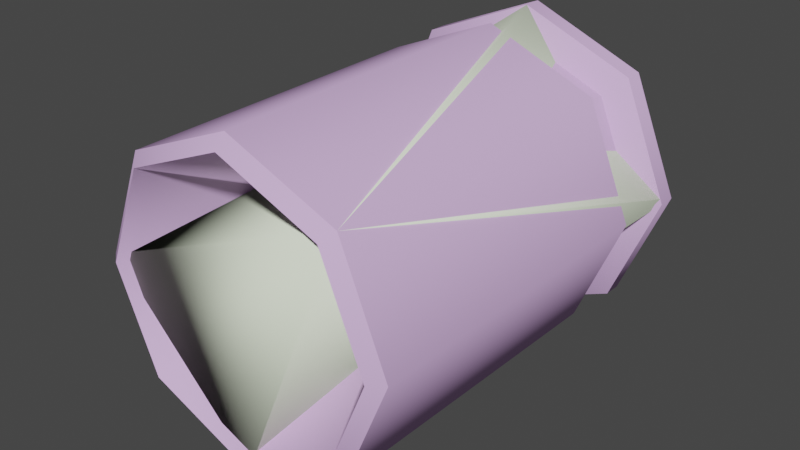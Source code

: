 # Source: shell_pistol.blend  (saved by Blender 2.92.15; exported with 4.5.12 LTS)
import bpy
from mathutils import Matrix  # noqa: F401  (used for matrix-valued properties, if any)

bpy.ops.wm.read_factory_settings(use_empty=True)
scene = bpy.context.scene
scene.name = 'shell_pistol.qc'

# ---- materials (node trees are filled in below, after node groups)
mat_all_shells = bpy.data.materials.new('all_shells')
mat_all_shells.use_transparent_shadow = False
mat_all_shells.diffuse_color = (0.7492, 0.4928, 0.8614, 1.0)
mat_phy = bpy.data.materials.new('  phy')
mat_phy.use_transparent_shadow = False
mat_phy.diffuse_color = (0.8715, 0.9612, 0.754, 1.0)

# ---- material node trees

# ---- world
world_world = bpy.data.worlds.new('World'); scene.world = world_world
world_world.use_nodes = True; world_world.node_tree.nodes.clear()
_N = world_world.node_tree.nodes; _L = world_world.node_tree.links
n0 = _N.new('ShaderNodeOutputWorld'); n0.name = 'World Output'; n0.location = (300, 300)
n1 = _N.new('ShaderNodeBackground'); n1.name = 'Background'; n1.location = (10, 300)
n1.inputs[0].default_value = (0.05088, 0.05088, 0.05088, 1.0)
_L.new(n1.outputs[0], n0.inputs[0])
n0.is_active_output = True
world_world.color = (0.05088, 0.05088, 0.05088)
world_world.use_sun_shadow = False
world_world.sun_shadow_jitter_overblur = 0.0

# ---- meshes
me_shell_pistol_reference = bpy.data.meshes.new('shell_pistol_reference')
me_shell_pistol_reference.from_pydata([(0.009352, 1.068, -0.7723), (0.7869, 1.068, 0.005282), (0.5592, 1.068, -0.5445), (0.5592, 1.068, 0.5551), (0.009352, 1.068, 0.7828), (-0.5405, 1.068, 0.5551), (-0.7682, 1.068, 0.005282), (-0.5405, 1.068, -0.5445), (0.009352, 0.2762, 0.005282), (0.009352, -0.926, -0.6692), (0.4863, -0.926, -0.4716), (-0.4676, -0.926, -0.4716), (-0.6651, -0.926, 0.005282), (-0.4676, -0.926, 0.4822), (0.009352, -0.926, 0.6798), (0.4863, -0.926, 0.4822), (0.6838, -0.926, 0.005282), (0.009352, 0.9781, -0.7715), (-0.5399, 0.9781, -0.544), (0.5586, 0.9781, -0.544), (0.7861, 0.9781, 0.005282), (0.5586, 0.9781, 0.5545), (0.009352, 0.9781, 0.7821), (-0.5399, 0.9781, 0.5545), (-0.7674, 0.9781, 0.005282), (0.5314, -0.877, 0.5273), (0.7476, -0.877, 0.005282), (0.7647, 0.6974, 0.005282), (0.5435, 0.6974, -0.5289), (0.5314, -0.877, -0.5167), (0.009352, 0.6974, -0.7501), (0.009352, -0.877, -0.733), (-0.5248, 0.6974, -0.5289), (-0.5127, -0.877, -0.5167), (-0.746, 0.6974, 0.005282), (-0.7289, -0.877, 0.005282), (-0.5248, 0.6974, 0.5394), (-0.5127, -0.877, 0.5273), (0.009352, 0.6974, 0.7607), (0.009352, -0.877, 0.7435), (0.5435, 0.6974, 0.5394), (0.009352, 0.8978, -0.6565), (-0.4586, 0.8978, -0.4627), (-0.6525, 0.8978, 0.005282), (-0.4586, 0.8978, 0.4732), (0.009352, 0.8978, 0.6671), (0.4773, 0.8978, 0.4732), (0.6712, 0.8978, 0.005282), (0.4773, 0.8978, -0.4627), (-0.4556, 0.7806, -0.4597), (-0.6482, 0.7806, 0.005282), (-0.4556, 0.7806, 0.4703), (0.009352, 0.7806, 0.6629), (0.4743, 0.7806, 0.4703), (0.6669, 0.7806, 0.005282), (0.4743, 0.7806, -0.4597), (0.009352, 0.7806, -0.6523)], [], [(0, 1, 2), (0, 3, 1), (0, 4, 3), (0, 5, 4), (0, 6, 5), (0, 7, 6), (8, 9, 10), (11, 9, 8), (8, 12, 11), (13, 12, 8), (8, 14, 13), (15, 14, 8), (8, 16, 15), (10, 16, 8), (0, 17, 18), (2, 17, 0), (2, 19, 17), (1, 19, 2), (1, 20, 19), (21, 20, 1), (21, 1, 3), (21, 3, 4), (21, 4, 22), (23, 22, 4), (23, 4, 5), (24, 23, 5), (24, 5, 6), (18, 24, 6), (18, 6, 7), (0, 18, 7), (25, 26, 27), (26, 28, 27), (26, 29, 28), (29, 30, 28), (29, 31, 30), (31, 32, 30), (31, 33, 32), (33, 34, 32), (33, 35, 34), (35, 36, 34), (35, 37, 36), (37, 38, 36), (37, 39, 38), (40, 38, 39), (40, 39, 25), (25, 27, 40), (41, 42, 18), (43, 18, 42), (43, 24, 18), (24, 43, 44), (24, 44, 23), (22, 23, 44), (22, 44, 45), (22, 45, 46), (22, 46, 21), (46, 20, 21), (46, 47, 20), (47, 19, 20), (47, 48, 19), (48, 17, 19), (48, 41, 17), (41, 18, 17), (49, 50, 43), (51, 43, 50), (51, 44, 43), (52, 44, 51), (52, 45, 44), (53, 45, 52), (53, 46, 45), (53, 47, 46), (53, 54, 47), (54, 48, 47), (54, 55, 48), (55, 41, 48), (55, 56, 41), (42, 41, 56), (42, 56, 49), (49, 43, 42), (39, 14, 15), (37, 14, 39), (37, 13, 14), (35, 13, 37), (35, 12, 13), (33, 12, 35), (33, 11, 12), (31, 11, 33), (31, 9, 11), (29, 9, 31), (29, 10, 9), (26, 10, 29), (26, 16, 10), (25, 16, 26), (25, 15, 16), (39, 15, 25), (53, 40, 27), (52, 40, 53), (52, 38, 40), (51, 38, 52), (51, 36, 38), (50, 36, 51), (50, 34, 36), (49, 34, 50), (49, 32, 34), (56, 32, 49), (56, 30, 32), (55, 30, 56), (55, 28, 30), (54, 28, 55), (54, 27, 28), (53, 27, 54)])
me_shell_pistol_reference.polygons.foreach_set('use_smooth', [True] * 110)
_k = set([(0, 2), (0, 7), (1, 2), (1, 3), (3, 4), (4, 5), (5, 6), (6, 7), (9, 10), (9, 11), (10, 16), (11, 12), (12, 13), (13, 14), (14, 15), (15, 16), (17, 18), (17, 19), (18, 24), (19, 20), (20, 21), (21, 22), (22, 23), (23, 24), (25, 26), (25, 39), (26, 29), (27, 28), (27, 40), (28, 30), (29, 31), (30, 32), (31, 33), (32, 34), (33, 35), (34, 36), (35, 37), (36, 38), (37, 39), (38, 40), (41, 42), (41, 48), (42, 43), (43, 44), (44, 45), (45, 46), (46, 47), (47, 48), (49, 50), (49, 56), (50, 51), (51, 52), (52, 53), (53, 54), (54, 55), (55, 56)])
me_shell_pistol_reference.attributes.new('sharp_edge', 'BOOLEAN', 'EDGE').data.foreach_set('value', [ (min(e.vertices), max(e.vertices)) in _k for e in me_shell_pistol_reference.edges])
_uv = me_shell_pistol_reference.uv_layers.new(name='UVMap')
_uv.uv.foreach_set('vector', [0.5021, 0.01179, 0.345, 0.1689, 0.391, 0.0578, 0.5021, 0.01179, 0.391, 0.28, 0.345, 0.1689, 0.5021, 0.01179, 0.5021, 0.326, 0.391, 0.28, 0.5021, 0.01179, 0.6132, 0.28, 0.5021, 0.326, 0.5021, 0.01179, 0.6592, 0.1689, 0.6132, 0.28, 0.5021, 0.01179, 0.6132, 0.0578, 0.6592, 0.1689, 0.1195, 0.614, 0.1195, 0.519, 0.05224, 0.5468, 0.1867, 0.5468, 0.1195, 0.519, 0.1195, 0.614, 0.1195, 0.614, 0.2145, 0.614, 0.1867, 0.5468, 0.1867, 0.6812, 0.2145, 0.614, 0.1195, 0.614, 0.1195, 0.614, 0.1195, 0.7091, 0.1867, 0.6812, 0.05224, 0.6812, 0.1195, 0.7091, 0.1195, 0.614, 0.1195, 0.614, 0.02441, 0.614, 0.05224, 0.6812, 0.05224, 0.5468, 0.02441, 0.614, 0.1195, 0.614, 0.004708, 0.7386, 0.004708, 0.7512, 0.07296, 0.7512, 0.07296, 0.7386, 0.004708, 0.7512, 0.004708, 0.7386, 0.07296, 0.7386, 0.07296, 0.7512, 0.004708, 0.7512, 0.1396, 0.7386, 0.07296, 0.7512, 0.07296, 0.7386, 0.1396, 0.7386, 0.1396, 0.7512, 0.07296, 0.7512, 0.2063, 0.7512, 0.1396, 0.7512, 0.1396, 0.7386, 0.2063, 0.7512, 0.1396, 0.7386, 0.2063, 0.7386, 0.2063, 0.7512, 0.2063, 0.7386, 0.2746, 0.7386, 0.2063, 0.7512, 0.2746, 0.7386, 0.2746, 0.7512, 0.2063, 0.7512, 0.2746, 0.7512, 0.2746, 0.7386, 0.2063, 0.7512, 0.2746, 0.7386, 0.2063, 0.7386, 0.1396, 0.7512, 0.2063, 0.7512, 0.2063, 0.7386, 0.1396, 0.7512, 0.2063, 0.7386, 0.1396, 0.7386, 0.07296, 0.7512, 0.1396, 0.7512, 0.1396, 0.7386, 0.07296, 0.7512, 0.1396, 0.7386, 0.07296, 0.7386, 0.004708, 0.7386, 0.07296, 0.7512, 0.07296, 0.7386, 0.2063, 0.9939, 0.1396, 0.9939, 0.1396, 0.7993, 0.1396, 0.9939, 0.07296, 0.7993, 0.1396, 0.7993, 0.1396, 0.9939, 0.07296, 0.9939, 0.07296, 0.7993, 0.07296, 0.9939, 0.004708, 0.7993, 0.07296, 0.7993, 0.07296, 0.9939, 0.004708, 0.9939, 0.004708, 0.7993, 0.004708, 0.9939, 0.07296, 0.7993, 0.004708, 0.7993, 0.004708, 0.9939, 0.07296, 0.9939, 0.07296, 0.7993, 0.07296, 0.9939, 0.1396, 0.7993, 0.07296, 0.7993, 0.07296, 0.9939, 0.1396, 0.9939, 0.1396, 0.7993, 0.1396, 0.9939, 0.2063, 0.7993, 0.1396, 0.7993, 0.1396, 0.9939, 0.2063, 0.9939, 0.2063, 0.7993, 0.2063, 0.9939, 0.2746, 0.7993, 0.2063, 0.7993, 0.2063, 0.9939, 0.2746, 0.9939, 0.2746, 0.7993, 0.2063, 0.7993, 0.2746, 0.7993, 0.2746, 0.9939, 0.2063, 0.7993, 0.2746, 0.9939, 0.2063, 0.9939, 0.2063, 0.9939, 0.1396, 0.7993, 0.2063, 0.7993, 0.004708, 0.769, 0.07296, 0.769, 0.07296, 0.7512, 0.1396, 0.769, 0.07296, 0.7512, 0.07296, 0.769, 0.1396, 0.769, 0.1396, 0.7512, 0.07296, 0.7512, 0.1396, 0.7512, 0.1396, 0.769, 0.2063, 0.769, 0.1396, 0.7512, 0.2063, 0.769, 0.2063, 0.7512, 0.2746, 0.7512, 0.2063, 0.7512, 0.2063, 0.769, 0.2746, 0.7512, 0.2063, 0.769, 0.2746, 0.769, 0.2746, 0.7512, 0.2746, 0.769, 0.2063, 0.769, 0.2746, 0.7512, 0.2063, 0.769, 0.2063, 0.7512, 0.2063, 0.769, 0.1396, 0.7512, 0.2063, 0.7512, 0.2063, 0.769, 0.1396, 0.769, 0.1396, 0.7512, 0.1396, 0.769, 0.07296, 0.7512, 0.1396, 0.7512, 0.1396, 0.769, 0.07296, 0.769, 0.07296, 0.7512, 0.07296, 0.769, 0.004708, 0.7512, 0.07296, 0.7512, 0.07296, 0.769, 0.004708, 0.769, 0.004708, 0.7512, 0.004708, 0.769, 0.07296, 0.7512, 0.004708, 0.7512, 0.07296, 0.783, 0.1396, 0.783, 0.1396, 0.769, 0.2063, 0.783, 0.1396, 0.769, 0.1396, 0.783, 0.2063, 0.783, 0.2063, 0.769, 0.1396, 0.769, 0.2746, 0.783, 0.2063, 0.769, 0.2063, 0.783, 0.2746, 0.783, 0.2746, 0.769, 0.2063, 0.769, 0.2063, 0.783, 0.2746, 0.769, 0.2746, 0.783, 0.2063, 0.783, 0.2063, 0.769, 0.2746, 0.769, 0.2063, 0.783, 0.1396, 0.769, 0.2063, 0.769, 0.2063, 0.783, 0.1396, 0.783, 0.1396, 0.769, 0.1396, 0.783, 0.07296, 0.769, 0.1396, 0.769, 0.1396, 0.783, 0.07296, 0.783, 0.07296, 0.769, 0.07296, 0.783, 0.004708, 0.769, 0.07296, 0.769, 0.07296, 0.783, 0.004708, 0.783, 0.004708, 0.769, 0.07296, 0.769, 0.004708, 0.769, 0.004708, 0.783, 0.07296, 0.769, 0.004708, 0.783, 0.07296, 0.783, 0.07296, 0.783, 0.1396, 0.769, 0.07296, 0.769, 0.1195, 0.7204, 0.1195, 0.7091, 0.05224, 0.6812, 0.1947, 0.6893, 0.1195, 0.7091, 0.1195, 0.7204, 0.1947, 0.6893, 0.1867, 0.6812, 0.1195, 0.7091, 0.2259, 0.614, 0.1867, 0.6812, 0.1947, 0.6893, 0.2259, 0.614, 0.2145, 0.614, 0.1867, 0.6812, 0.1947, 0.5388, 0.2145, 0.614, 0.2259, 0.614, 0.1947, 0.5388, 0.1867, 0.5468, 0.2145, 0.614, 0.1195, 0.5076, 0.1867, 0.5468, 0.1947, 0.5388, 0.1195, 0.5076, 0.1195, 0.519, 0.1867, 0.5468, 0.04422, 0.5388, 0.1195, 0.519, 0.1195, 0.5076, 0.04422, 0.5388, 0.05224, 0.5468, 0.1195, 0.519, 0.01306, 0.614, 0.05224, 0.5468, 0.04422, 0.5388, 0.01306, 0.614, 0.02441, 0.614, 0.05224, 0.5468, 0.04422, 0.6893, 0.02441, 0.614, 0.01306, 0.614, 0.04422, 0.6893, 0.05224, 0.6812, 0.02441, 0.614, 0.1195, 0.7204, 0.05224, 0.6812, 0.04422, 0.6893, 0.2063, 0.783, 0.2063, 0.7993, 0.1396, 0.7993, 0.2746, 0.783, 0.2063, 0.7993, 0.2063, 0.783, 0.2746, 0.783, 0.2746, 0.7993, 0.2063, 0.7993, 0.2063, 0.783, 0.2746, 0.7993, 0.2746, 0.783, 0.2063, 0.783, 0.2063, 0.7993, 0.2746, 0.7993, 0.1396, 0.783, 0.2063, 0.7993, 0.2063, 0.783, 0.1396, 0.783, 0.1396, 0.7993, 0.2063, 0.7993, 0.07296, 0.783, 0.1396, 0.7993, 0.1396, 0.783, 0.07296, 0.783, 0.07296, 0.7993, 0.1396, 0.7993, 0.004708, 0.783, 0.07296, 0.7993, 0.07296, 0.783, 0.004708, 0.783, 0.004708, 0.7993, 0.07296, 0.7993, 0.07296, 0.783, 0.004708, 0.7993, 0.004708, 0.783, 0.07296, 0.783, 0.07296, 0.7993, 0.004708, 0.7993, 0.1396, 0.783, 0.07296, 0.7993, 0.07296, 0.783, 0.1396, 0.783, 0.1396, 0.7993, 0.07296, 0.7993, 0.2063, 0.783, 0.1396, 0.7993, 0.1396, 0.783])
me_shell_pistol_reference.materials.append(mat_all_shells)
me_shell_pistol_reference.use_remesh_fix_poles = True
me_shell_pistol_reference.use_remesh_preserve_attributes = False
me_shell_pistol_reference.use_mirror_vertex_groups = False
me_shell_pistol_reference.update()
me_shell_pistol_reference.normals_split_custom_set([tuple(v) for v in zip(*[iter([0.0, 1.0, 0.0, 0.0, 1.0, 0.0, 0.0, 1.0, 0.0, 0.0, 1.0, 0.0, 0.0, 1.0, 0.0, 0.0, 1.0, 0.0, 0.0, 1.0, 0.0, 0.0, 1.0, 0.0, 0.0, 1.0, 0.0, 0.0, 1.0, 0.0, 0.0, 1.0, 0.0, 0.0, 1.0, 0.0, 0.0, 1.0, 0.0, 0.0, 1.0, 0.0, 0.0, 1.0, 0.0, 0.0, 1.0, 0.0, 0.0, 1.0, 0.0, 0.0, 1.0, 0.0, 6.448e-08, -1.0, -1.934e-07, 0.0, -0.4893, 0.8721, -0.6167, -0.4893, 0.6167, 0.6167, -0.4893, 0.6167, 0.0, -0.4893, 0.8721, 6.448e-08, -1.0, -1.934e-07, 6.448e-08, -1.0, -1.934e-07, 0.8721, -0.4893, 3.438e-08, 0.6167, -0.4893, 0.6167, 0.6167, -0.4893, -0.6167, 0.8721, -0.4893, 3.438e-08, 6.448e-08, -1.0, -1.934e-07, 6.448e-08, -1.0, -1.934e-07, 0.0, -0.4893, -0.8721, 0.6167, -0.4893, -0.6167, -0.6167, -0.4893, -0.6167, 0.0, -0.4893, -0.8721, 6.448e-08, -1.0, -1.934e-07, 6.448e-08, -1.0, -1.934e-07, -0.8721, -0.4893, 0.0, -0.6167, -0.4893, -0.6167, -0.6167, -0.4893, 0.6167, -0.8721, -0.4893, 0.0, 6.448e-08, -1.0, -1.934e-07, 2.225e-06, -0.008726, -1.0, 8.069e-08, -0.008726, -1.0, -0.7071, -0.008718, -0.7071, 0.7071, -0.008725, -0.7071, 8.069e-08, -0.008726, -1.0, 2.225e-06, -0.008726, -1.0, 0.7071, -0.008725, -0.7071, 0.7071, -0.008725, -0.7071, 8.069e-08, -0.008726, -1.0, 1.0, -0.008727, -1.158e-08, 0.7071, -0.008725, -0.7071, 0.7071, -0.008725, -0.7071, 1.0, -0.008727, -1.158e-08, 1.0, -0.008727, -2.049e-08, 0.7071, -0.008725, -0.7071, 0.7071, -0.008725, 0.7071, 1.0, -0.008727, -2.049e-08, 1.0, -0.008727, -1.158e-08, 0.7071, -0.008725, 0.7071, 1.0, -0.008727, -1.158e-08, 0.7071, -0.008725, 0.7071, 0.7071, -0.008725, 0.7071, 0.7071, -0.008725, 0.7071, 6.174e-08, -0.008716, 1.0, 0.7071, -0.008725, 0.7071, 6.174e-08, -0.008716, 1.0, 0.0, -0.008715, 1.0, -0.7071, -0.008718, 0.7071, 0.0, -0.008715, 1.0, 6.174e-08, -0.008716, 1.0, -0.7071, -0.008718, 0.7071, 6.174e-08, -0.008716, 1.0, -0.7071, -0.008718, 0.7071, -1.0, -0.008715, -6.558e-07, -0.7071, -0.008718, 0.7071, -0.7071, -0.008718, 0.7071, -1.0, -0.008715, -6.558e-07, -0.7071, -0.008718, 0.7071, -1.0, -0.008715, 1.585e-06, -0.7071, -0.008718, -0.7071, -1.0, -0.008715, -6.558e-07, -1.0, -0.008715, 1.585e-06, -0.7071, -0.008718, -0.7071, -1.0, -0.008715, 1.585e-06, -0.7071, -0.008717, -0.7071, 2.225e-06, -0.008726, -1.0, -0.7071, -0.008718, -0.7071, -0.7071, -0.008717, -0.7071, 0.7071, -0.01088, 0.7071, 0.9999, -0.01088, 9.995e-06, 0.9999, -0.01088, -1.184e-05, 0.9999, -0.01088, 9.995e-06, 0.7071, -0.01088, -0.7071, 0.9999, -0.01088, -1.184e-05, 0.9999, -0.01088, 9.995e-06, 0.7071, -0.01088, -0.7071, 0.7071, -0.01088, -0.7071, 0.7071, -0.01088, -0.7071, -1.143e-05, -0.01088, -0.9999, 0.7071, -0.01088, -0.7071, 0.7071, -0.01088, -0.7071, 1.008e-05, -0.01088, -0.9999, -1.143e-05, -0.01088, -0.9999, 1.008e-05, -0.01088, -0.9999, -0.7071, -0.01088, -0.7071, -1.143e-05, -0.01088, -0.9999, 1.008e-05, -0.01088, -0.9999, -0.7071, -0.01088, -0.7071, -0.7071, -0.01088, -0.7071, -0.7071, -0.01088, -0.7071, -0.9999, -0.01088, 1.165e-05, -0.7071, -0.01088, -0.7071, -0.7071, -0.01088, -0.7071, -0.9999, -0.01088, -1.018e-05, -0.9999, -0.01088, 1.165e-05, -0.9999, -0.01088, -1.018e-05, -0.7071, -0.01088, 0.7071, -0.9999, -0.01088, 1.165e-05, -0.9999, -0.01088, -1.018e-05, -0.7071, -0.01088, 0.7071, -0.7071, -0.01088, 0.7071, -0.7071, -0.01088, 0.7071, 1.215e-05, -0.01088, 0.9999, -0.7071, -0.01088, 0.7071, -0.7071, -0.01088, 0.7071, -9.954e-06, -0.01088, 0.9999, 1.215e-05, -0.01088, 0.9999, 0.7071, -0.01088, 0.7071, 1.215e-05, -0.01088, 0.9999, -9.954e-06, -0.01088, 0.9999, 0.7071, -0.01088, 0.7071, -9.954e-06, -0.01088, 0.9999, 0.7071, -0.01088, 0.7071, 0.7071, -0.01088, 0.7071, 0.9999, -0.01088, -1.184e-05, 0.7071, -0.01088, 0.7071, 8.459e-06, -0.8201, -0.5722, -0.4046, -0.8201, -0.4046, -0.4046, -0.8201, -0.4046, -0.5722, -0.8201, 7.938e-06, -0.4046, -0.8201, -0.4046, -0.4046, -0.8201, -0.4046, -0.5722, -0.8201, 7.938e-06, -0.5722, -0.8201, -1.279e-06, -0.4046, -0.8201, -0.4046, -0.5722, -0.8201, -1.279e-06, -0.5722, -0.8201, 7.938e-06, -0.4046, -0.8201, 0.4046, -0.5722, -0.8201, -1.279e-06, -0.4046, -0.8201, 0.4046, -0.4046, -0.8201, 0.4046, 1.744e-07, -0.8201, 0.5722, -0.4046, -0.8201, 0.4046, -0.4046, -0.8201, 0.4046, 1.744e-07, -0.8201, 0.5722, -0.4046, -0.8201, 0.4046, 2.512e-07, -0.8201, 0.5722, 1.744e-07, -0.8201, 0.5722, 2.512e-07, -0.8201, 0.5722, 0.4046, -0.8201, 0.4046, 1.744e-07, -0.8201, 0.5722, 0.4046, -0.8201, 0.4046, 0.4046, -0.8201, 0.4046, 0.4046, -0.8201, 0.4046, 0.5722, -0.8201, -1.089e-06, 0.4046, -0.8201, 0.4046, 0.4046, -0.8201, 0.4046, 0.5722, -0.8201, 8.103e-06, 0.5722, -0.8201, -1.089e-06, 0.5722, -0.8201, 8.103e-06, 0.4046, -0.8201, -0.4046, 0.5722, -0.8201, -1.089e-06, 0.5722, -0.8201, 8.103e-06, 0.4046, -0.8201, -0.4046, 0.4046, -0.8201, -0.4046, 0.4046, -0.8201, -0.4046, -9.177e-07, -0.8201, -0.5722, 0.4046, -0.8201, -0.4046, 0.4046, -0.8201, -0.4046, 8.459e-06, -0.8201, -0.5722, -9.177e-07, -0.8201, -0.5722, 8.459e-06, -0.8201, -0.5722, -0.4046, -0.8201, -0.4046, -9.177e-07, -0.8201, -0.5722, -0.7066, -0.03608, -0.7067, -0.9993, -0.03609, 0.0, -0.9993, -0.03609, -6.215e-08, -0.7066, -0.03609, 0.7066, -0.9993, -0.03609, -6.215e-08, -0.9993, -0.03609, 0.0, -0.7066, -0.03609, 0.7066, -0.7067, -0.03609, 0.7066, -0.9993, -0.03609, -6.215e-08, 4.509e-06, -0.03609, 0.9993, -0.7067, -0.03609, 0.7066, -0.7066, -0.03609, 0.7066, 4.509e-06, -0.03609, 0.9993, -9.449e-06, -0.03609, 0.9993, -0.7067, -0.03609, 0.7066, 0.7066, -0.03608, 0.7066, -9.449e-06, -0.03609, 0.9993, 4.509e-06, -0.03609, 0.9993, 0.7066, -0.03608, 0.7066, 0.7066, -0.03608, 0.7066, -9.449e-06, -0.03609, 0.9993, 0.7066, -0.03608, 0.7066, 0.9993, -0.03608, -1.063e-05, 0.7066, -0.03608, 0.7066, 0.7066, -0.03608, 0.7066, 0.9993, -0.03608, 3.501e-06, 0.9993, -0.03608, -1.063e-05, 0.9993, -0.03608, 3.501e-06, 0.7066, -0.03608, -0.7067, 0.9993, -0.03608, -1.063e-05, 0.9993, -0.03608, 3.501e-06, 0.7066, -0.03608, -0.7066, 0.7066, -0.03608, -0.7067, 0.7066, -0.03608, -0.7066, -1.034e-05, -0.03608, -0.9993, 0.7066, -0.03608, -0.7067, 0.7066, -0.03608, -0.7066, 3.705e-06, -0.03608, -0.9993, -1.034e-05, -0.03608, -0.9993, -0.7067, -0.03608, -0.7066, -1.034e-05, -0.03608, -0.9993, 3.705e-06, -0.03608, -0.9993, -0.7067, -0.03608, -0.7066, 3.705e-06, -0.03608, -0.9993, -0.7066, -0.03608, -0.7067, -0.7066, -0.03608, -0.7067, -0.9993, -0.03609, -6.215e-08, -0.7067, -0.03608, -0.7066, -3.127e-06, -0.7925, 0.6098, 6.443e-06, -0.7925, 0.6098, 0.4312, -0.7925, 0.4312, -0.4312, -0.7925, 0.4312, 6.443e-06, -0.7925, 0.6098, -3.127e-06, -0.7925, 0.6098, -0.4312, -0.7925, 0.4312, -0.4312, -0.7925, 0.4312, 6.443e-06, -0.7925, 0.6098, -0.6098, -0.7925, -3.09e-06, -0.4312, -0.7925, 0.4312, -0.4312, -0.7925, 0.4312, -0.6098, -0.7925, -3.09e-06, -0.6098, -0.7925, 6.566e-06, -0.4312, -0.7925, 0.4312, -0.4312, -0.7925, -0.4312, -0.6098, -0.7925, 6.566e-06, -0.6098, -0.7925, -3.09e-06, -0.4312, -0.7925, -0.4312, -0.4312, -0.7925, -0.4312, -0.6098, -0.7925, 6.566e-06, 3.058e-06, -0.7925, -0.6098, -0.4312, -0.7925, -0.4312, -0.4312, -0.7925, -0.4312, 3.058e-06, -0.7925, -0.6098, -6.546e-06, -0.7925, -0.6098, -0.4312, -0.7925, -0.4312, 0.4312, -0.7925, -0.4312, -6.546e-06, -0.7925, -0.6098, 3.058e-06, -0.7925, -0.6098, 0.4312, -0.7925, -0.4312, 0.4312, -0.7925, -0.4312, -6.546e-06, -0.7925, -0.6098, 0.6098, -0.7925, 3.494e-06, 0.4312, -0.7925, -0.4312, 0.4312, -0.7925, -0.4312, 0.6098, -0.7925, 3.494e-06, 0.6098, -0.7925, -5.838e-06, 0.4312, -0.7925, -0.4312, 0.4312, -0.7925, 0.4312, 0.6098, -0.7925, -5.838e-06, 0.6098, -0.7925, 3.494e-06, 0.4312, -0.7925, 0.4312, 0.4312, -0.7925, 0.4312, 0.6098, -0.7925, -5.838e-06, -3.127e-06, -0.7925, 0.6098, 0.4312, -0.7925, 0.4312, 0.4312, -0.7925, 0.4312, 0.4582, 0.7617, 0.4582, 0.4582, 0.7617, 0.4582, 0.648, 0.7617, -3.177e-06, -8.675e-06, 0.7617, 0.648, 0.4582, 0.7617, 0.4582, 0.4582, 0.7617, 0.4582, -8.675e-06, 0.7617, 0.648, 3.193e-06, 0.7617, 0.648, 0.4582, 0.7617, 0.4582, -0.4582, 0.7617, 0.4582, 3.193e-06, 0.7617, 0.648, -8.675e-06, 0.7617, 0.648, -0.4582, 0.7617, 0.4582, -0.4582, 0.7617, 0.4582, 3.193e-06, 0.7617, 0.648, -0.648, 0.7617, -9.64e-06, -0.4582, 0.7617, 0.4582, -0.4582, 0.7617, 0.4582, -0.648, 0.7617, -9.64e-06, -0.648, 0.7617, 2.443e-06, -0.4582, 0.7617, 0.4582, -0.4582, 0.7617, -0.4582, -0.648, 0.7617, 2.443e-06, -0.648, 0.7617, -9.64e-06, -0.4582, 0.7617, -0.4582, -0.4582, 0.7617, -0.4582, -0.648, 0.7617, 2.443e-06, 8.288e-06, 0.7617, -0.648, -0.4582, 0.7617, -0.4582, -0.4582, 0.7617, -0.4582, 8.288e-06, 0.7617, -0.648, -3.325e-06, 0.7617, -0.648, -0.4582, 0.7617, -0.4582, 0.4582, 0.7617, -0.4582, -3.325e-06, 0.7617, -0.648, 8.288e-06, 0.7617, -0.648, 0.4582, 0.7617, -0.4582, 0.4582, 0.7617, -0.4582, -3.325e-06, 0.7617, -0.648, 0.648, 0.7617, 8.364e-06, 0.4582, 0.7617, -0.4582, 0.4582, 0.7617, -0.4582, 0.648, 0.7617, 8.364e-06, 0.648, 0.7617, -3.177e-06, 0.4582, 0.7617, -0.4582, 0.4582, 0.7617, 0.4582, 0.648, 0.7617, -3.177e-06, 0.648, 0.7617, 8.364e-06])] * 3)])
me_shell_pistol_physics = bpy.data.meshes.new('shell_pistol_physics')
me_shell_pistol_physics.from_pydata([(-0.7289, -0.877, 0.005282), (0.009352, 1.068, -0.7723), (0.009352, -0.877, -0.733), (-0.7682, 1.068, 0.005282), (0.7869, 1.068, 0.005282), (0.5314, -0.877, 0.5273), (0.009352, 0.9781, 0.7821)], [], [(0, 1, 2), (1, 0, 3), (1, 4, 2), (4, 1, 3), (0, 5, 6), (0, 6, 3), (6, 5, 4), (6, 4, 3), (2, 5, 0), (4, 5, 2)])
me_shell_pistol_physics.polygons.foreach_set('use_smooth', [True] * 10)
_uv = me_shell_pistol_physics.uv_layers.new(name='UVMap')
_uv.uv.foreach_set('vector', [0.0, 0.0, 0.0, 0.0, 0.0, 0.0, 0.0, 0.0, 0.0, 0.0, 0.0, 0.0, 0.0, 0.0, 0.0, 0.0, 0.0, 0.0, 0.0, 0.0, 0.0, 0.0, 0.0, 0.0, 0.0, 0.0, 0.0, 0.0, 0.0, 0.0, 0.0, 0.0, 0.0, 0.0, 0.0, 0.0, 0.0, 0.0, 0.0, 0.0, 0.0, 0.0, 0.0, 0.0, 0.0, 0.0, 0.0, 0.0, 0.0, 0.0, 0.0, 0.0, 0.0, 0.0, 0.0, 0.0, 0.0, 0.0, 0.0, 0.0])
me_shell_pistol_physics.materials.append(mat_phy)
me_shell_pistol_physics.use_remesh_fix_poles = True
me_shell_pistol_physics.use_remesh_preserve_attributes = False
me_shell_pistol_physics.use_mirror_vertex_groups = False
me_shell_pistol_physics.update()
me_shell_pistol_physics.normals_split_custom_set([tuple(v) for v in zip(*[iter([0.3416, -0.1536, -0.9272, -0.2322, 0.9259, -0.298, 0.3866, 0.7776, 0.4959, -0.2322, 0.9259, -0.298, 0.3416, -0.1536, -0.9272, -0.6143, -0.03549, -0.7882, -0.2322, 0.9259, -0.298, -0.3416, 0.1535, 0.9272, 0.3866, 0.7776, 0.4959, -0.3416, 0.1535, 0.9272, -0.2322, 0.9259, -0.298, -0.6143, -0.03549, -0.7882, 0.3416, -0.1536, -0.9272, 0.4911, -0.6014, 0.6302, -0.1406, -0.9735, -0.1805, 0.3416, -0.1536, -0.9272, -0.1406, -0.9735, -0.1805, -0.6143, -0.03549, -0.7882, -0.1406, -0.9735, -0.1805, 0.4911, -0.6014, 0.6302, -0.3416, 0.1535, 0.9272, -0.1406, -0.9735, -0.1805, -0.3416, 0.1535, 0.9272, -0.6143, -0.03549, -0.7882, 0.3866, 0.7776, 0.4959, 0.4911, -0.6014, 0.6302, 0.3416, -0.1536, -0.9272, -0.3416, 0.1535, 0.9272, 0.4911, -0.6014, 0.6302, 0.3866, 0.7776, 0.4959])] * 3)])

# ---- objects
ob_shell_pistol_reference = bpy.data.objects.new('shell_pistol_reference', me_shell_pistol_reference)
ob_shell_pistol_physics = bpy.data.objects.new('shell_pistol_physics', me_shell_pistol_physics)

# ---- transforms, parenting, visibility, modifiers, constraints
ob_shell_pistol_reference.location = (0.0, 0.0, 0.0)
ob_shell_pistol_reference.lineart.crease_threshold = 0.0
_vg = ob_shell_pistol_reference.vertex_groups.new(name='polymsh')
ob_shell_pistol_physics.location = (0.0, 0.0, 0.0)
ob_shell_pistol_physics.display_type = 'SOLID'
ob_shell_pistol_physics.show_wire = True
ob_shell_pistol_physics.lineart.crease_threshold = 0.0
_vg = ob_shell_pistol_physics.vertex_groups.new(name='polymsh')

# ---- collection membership
scene.collection.objects.link(ob_shell_pistol_reference)
scene.collection.objects.link(ob_shell_pistol_physics)

# ---- scene / render settings (as saved in the file)
scene.frame_start = 1; scene.frame_end = 250; scene.frame_set(0)
scene.render.engine = 'BLENDER_EEVEE_NEXT'
scene.cycles.use_denoising = False
scene.cycles.samples = 128
scene.cycles.sampling_pattern = 'TABULATED_SOBOL'
scene.cycles.use_adaptive_sampling = False
scene.cycles.use_light_tree = False
scene.view_settings.view_transform = 'Filmic'
bpy.context.view_layer.update()

# ---- added for rendering (the .blend has no active camera and no usable light): camera, sun
cam_auto = bpy.data.cameras.new('AutoCamera')
cam_auto.lens = 50.0
cam_auto.sensor_width = 36.0
cam_auto.clip_end = 1000.0
ob_auto_camera = bpy.data.objects.new('AutoCamera', cam_auto)
scene.collection.objects.link(ob_auto_camera)
ob_auto_camera.location = (2.75603, -3.22504, 2.20263)
ob_auto_camera.rotation_euler = (1.09748, -7.21219e-08, 0.694738)
scene.camera = ob_auto_camera
light_auto_sun = bpy.data.lights.new('AutoSun', 'SUN')
light_auto_sun.energy = 3.0
light_auto_sun.angle = 0.0523599
ob_auto_sun = bpy.data.objects.new('AutoSun', light_auto_sun)
scene.collection.objects.link(ob_auto_sun)
ob_auto_sun.rotation_euler = (0.872665, 0.174533, 0.523599)
bpy.context.view_layer.update()
